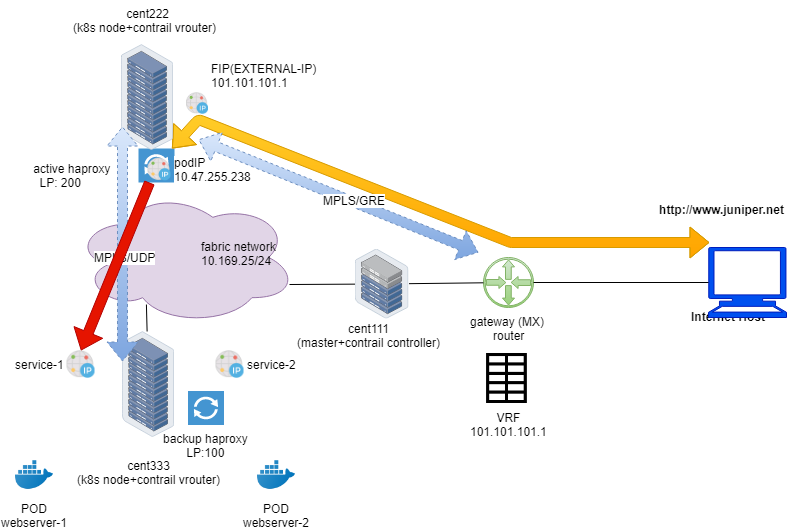

The diagram above was exported from draw.io. Its source (the exported page's mxGraphModel, read from the mxfile embedded in the PNG):
<mxGraphModel dx="1086" dy="808" grid="0" gridSize="10" guides="1" tooltips="1" connect="1" arrows="1" fold="1" page="1" pageScale="1" pageWidth="850" pageHeight="1100" math="0" shadow="0">
  <root>
    <mxCell id="0" />
    <mxCell id="1" parent="0" />
    <mxCell id="e__MUlLGBvlA4DhL3gng-3" value="" style="pointerEvents=1;shadow=0;dashed=0;html=1;strokeColor=none;fillColor=#4495D1;labelPosition=left;verticalLabelPosition=middle;verticalAlign=middle;align=right;outlineConnect=0;shape=mxgraph.veeam.2d.proxy;" parent="1" vertex="1">
      <mxGeometry x="180" y="261" width="36" height="34" as="geometry" />
    </mxCell>
    <mxCell id="9k2xtpESZ65avn1hHL7i-23" value="" style="shape=flexArrow;endArrow=classic;startArrow=classic;html=1;entryX=0.007;entryY=0.007;entryDx=0;entryDy=0;entryPerimeter=0;fillColor=#ffcd28;strokeColor=#d79b00;gradientColor=#ffa500;" parent="1" source="e__MUlLGBvlA4DhL3gng-3" edge="1">
      <mxGeometry width="50" height="50" relative="1" as="geometry">
        <mxPoint x="291" y="298" as="sourcePoint" />
        <mxPoint x="751" y="355" as="targetPoint" />
        <Array as="points">
          <mxPoint x="240" y="232" />
          <mxPoint x="552" y="355" />
        </Array>
      </mxGeometry>
    </mxCell>
    <mxCell id="9k2xtpESZ65avn1hHL7i-32" value="&lt;b&gt;Internet Host&lt;/b&gt;" style="text;html=1;resizable=0;points=[];align=center;verticalAlign=middle;labelBackgroundColor=#ffffff;" parent="9k2xtpESZ65avn1hHL7i-23" vertex="1" connectable="0">
      <mxGeometry x="0.0321" relative="1" as="geometry">
        <mxPoint x="290.5" y="102.5" as="offset" />
      </mxGeometry>
    </mxCell>
    <mxCell id="gQnJoHiMiWPMPtWeIOAv-3" value="" style="ellipse;shape=cloud;whiteSpace=wrap;html=1;fillColor=#e1d5e7;strokeColor=#9673a6;" parent="1" vertex="1">
      <mxGeometry x="115" y="303" width="223" height="134" as="geometry" />
    </mxCell>
    <mxCell id="-Na_7adEjbLxVE4Qm1Qa-9" value="podIP&lt;br&gt;10.47.255.238" style="shape=image;html=1;verticalAlign=middle;verticalLabelPosition=middle;labelBackgroundColor=#ffffff;imageAspect=0;aspect=fixed;image=https://cdn2.iconfinder.com/data/icons/whcompare-servers-web-hosting/50/dedicated-ip-address-128.png;labelPosition=right;align=left;" parent="1" vertex="1">
      <mxGeometry x="189.5" y="270.5" width="23" height="23" as="geometry" />
    </mxCell>
    <mxCell id="9k2xtpESZ65avn1hHL7i-1" value="" style="points=[];aspect=fixed;html=1;align=center;shadow=0;dashed=0;image;image=img/lib/allied_telesis/storage/Datacenter_Server_Rack.svg;labelPosition=center;verticalLabelPosition=top;verticalAlign=bottom;" parent="1" vertex="1">
      <mxGeometry x="163" y="157" width="52" height="106" as="geometry" />
    </mxCell>
    <mxCell id="9k2xtpESZ65avn1hHL7i-2" value="gateway (MX) &lt;br&gt;router" style="pointerEvents=1;shadow=0;dashed=0;html=1;strokeColor=#82b366;fillColor=#d5e8d4;aspect=fixed;labelPosition=center;verticalLabelPosition=bottom;verticalAlign=top;align=center;outlineConnect=0;shape=mxgraph.vvd.physical_upstream_router;gradientColor=#97d077;" parent="1" vertex="1">
      <mxGeometry x="525" y="370" width="50" height="50" as="geometry" />
    </mxCell>
    <mxCell id="9k2xtpESZ65avn1hHL7i-4" value="" style="shape=mxgraph.signs.tech.computer;html=1;fillColor=#0050ef;strokeColor=#001DBC;verticalLabelPosition=bottom;verticalAlign=top;align=center;fontColor=#ffffff;" parent="1" vertex="1">
      <mxGeometry x="750" y="360" width="78" height="70" as="geometry" />
    </mxCell>
    <mxCell id="9k2xtpESZ65avn1hHL7i-8" value="VRF&lt;br&gt;101.101.101.1&lt;br&gt;" style="shape=image;html=1;verticalAlign=top;verticalLabelPosition=bottom;labelBackgroundColor=#ffffff;imageAspect=0;aspect=fixed;image=https://cdn2.iconfinder.com/data/icons/freecns-cumulus/16/519904-098_Spreadsheet-128.png" parent="1" vertex="1">
      <mxGeometry x="525" y="466" width="50" height="50" as="geometry" />
    </mxCell>
    <mxCell id="9k2xtpESZ65avn1hHL7i-9" value="" style="points=[];aspect=fixed;html=1;align=center;shadow=0;dashed=0;image;image=img/lib/allied_telesis/storage/Datacenter_Server_Half_Rack_ToR.svg;" parent="1" vertex="1">
      <mxGeometry x="396.5" y="361.5" width="54" height="70" as="geometry" />
    </mxCell>
    <mxCell id="9k2xtpESZ65avn1hHL7i-11" style="edgeStyle=none;rounded=0;orthogonalLoop=1;jettySize=auto;html=1;endArrow=none;endFill=0;" parent="1" source="9k2xtpESZ65avn1hHL7i-9" target="9k2xtpESZ65avn1hHL7i-2" edge="1">
      <mxGeometry relative="1" as="geometry">
        <mxPoint x="211" y="407.2222222222222" as="sourcePoint" />
        <mxPoint x="333.5" y="408.2692307692307" as="targetPoint" />
      </mxGeometry>
    </mxCell>
    <mxCell id="9k2xtpESZ65avn1hHL7i-12" style="edgeStyle=none;rounded=0;orthogonalLoop=1;jettySize=auto;html=1;endArrow=none;endFill=0;entryX=0;entryY=0.5;entryDx=0;entryDy=0;entryPerimeter=0;" parent="1" source="9k2xtpESZ65avn1hHL7i-2" target="9k2xtpESZ65avn1hHL7i-4" edge="1">
      <mxGeometry relative="1" as="geometry">
        <mxPoint x="387.5" y="408.02631578947364" as="sourcePoint" />
        <mxPoint x="780" y="405" as="targetPoint" />
      </mxGeometry>
    </mxCell>
    <mxCell id="9k2xtpESZ65avn1hHL7i-18" value="service-1" style="shape=image;html=1;verticalAlign=middle;verticalLabelPosition=middle;labelBackgroundColor=#ffffff;imageAspect=0;aspect=fixed;image=https://cdn2.iconfinder.com/data/icons/whcompare-servers-web-hosting/50/dedicated-ip-address-128.png;labelPosition=left;align=right;" parent="1" vertex="1">
      <mxGeometry x="108.5" y="463" width="28" height="28" as="geometry" />
    </mxCell>
    <mxCell id="9k2xtpESZ65avn1hHL7i-21" value="&lt;br&gt;cent333&lt;br&gt;(k8s node+contrail vrouter)" style="points=[];aspect=fixed;html=1;align=center;shadow=0;dashed=0;image;image=img/lib/allied_telesis/storage/Datacenter_Server_Rack.svg;" parent="1" vertex="1">
      <mxGeometry x="164" y="444" width="52" height="106" as="geometry" />
    </mxCell>
    <mxCell id="9k2xtpESZ65avn1hHL7i-24" value="POD&lt;br&gt;webserver-1" style="shape=image;html=1;verticalAlign=top;verticalLabelPosition=bottom;labelBackgroundColor=#ffffff;imageAspect=0;aspect=fixed;image=https://cdn3.iconfinder.com/data/icons/social-media-2169/24/social_media_social_media_logo_docker-128.png" parent="1" vertex="1">
      <mxGeometry x="57" y="568.5" width="38" height="38" as="geometry" />
    </mxCell>
    <mxCell id="9k2xtpESZ65avn1hHL7i-29" value="POD&lt;br&gt;webserver-2&lt;br&gt;" style="shape=image;html=1;verticalAlign=top;verticalLabelPosition=bottom;labelBackgroundColor=#ffffff;imageAspect=0;aspect=fixed;image=https://cdn3.iconfinder.com/data/icons/social-media-2169/24/social_media_social_media_logo_docker-128.png" parent="1" vertex="1">
      <mxGeometry x="299" y="568.5" width="38" height="38" as="geometry" />
    </mxCell>
    <mxCell id="9k2xtpESZ65avn1hHL7i-35" value="cent111&lt;br&gt;(master+contrail controller)&lt;br&gt;" style="text;html=1;strokeColor=none;fillColor=none;align=center;verticalAlign=middle;whiteSpace=wrap;rounded=0;" parent="1" vertex="1">
      <mxGeometry x="299" y="437.5" width="221" height="20" as="geometry" />
    </mxCell>
    <mxCell id="9k2xtpESZ65avn1hHL7i-37" value="&lt;b&gt;http://www.juniper.net&lt;br&gt;&lt;/b&gt;" style="text;html=1;strokeColor=none;fillColor=none;align=center;verticalAlign=middle;whiteSpace=wrap;rounded=0;" parent="1" vertex="1">
      <mxGeometry x="677" y="312" width="173" height="20" as="geometry" />
    </mxCell>
    <mxCell id="e__MUlLGBvlA4DhL3gng-4" value="backup haproxy&lt;br&gt;LP:100" style="pointerEvents=1;shadow=0;dashed=0;html=1;strokeColor=none;fillColor=#4495D1;labelPosition=center;verticalLabelPosition=bottom;verticalAlign=top;align=center;outlineConnect=0;shape=mxgraph.veeam.2d.proxy;" parent="1" vertex="1">
      <mxGeometry x="229.5" y="503.5" width="36" height="34" as="geometry" />
    </mxCell>
    <mxCell id="e__MUlLGBvlA4DhL3gng-14" value="service-2" style="shape=image;html=1;verticalAlign=middle;verticalLabelPosition=middle;labelBackgroundColor=#ffffff;imageAspect=0;aspect=fixed;image=https://cdn2.iconfinder.com/data/icons/whcompare-servers-web-hosting/50/dedicated-ip-address-128.png;labelPosition=right;align=left;" parent="1" vertex="1">
      <mxGeometry x="257.5" y="463" width="28" height="28" as="geometry" />
    </mxCell>
    <mxCell id="e__MUlLGBvlA4DhL3gng-19" value="&amp;nbsp; &amp;nbsp; &amp;nbsp; &amp;nbsp; &amp;nbsp; &amp;nbsp; &amp;nbsp; &amp;nbsp; cent222&lt;br&gt;(k8s node+contrail vrouter)" style="text;html=1;" parent="1" vertex="1">
      <mxGeometry x="113" y="113" width="206" height="28" as="geometry" />
    </mxCell>
    <mxCell id="Fep2wGqH7ozJqpYcvtIp-8" value="&lt;span style=&quot;text-align: right ; white-space: normal&quot;&gt;active haproxy &lt;br&gt;LP: 200&amp;nbsp; &amp;nbsp; &amp;nbsp; &amp;nbsp;&amp;nbsp;&lt;/span&gt;" style="text;html=1;strokeColor=none;fillColor=none;align=center;verticalAlign=middle;whiteSpace=wrap;rounded=0;" parent="1" vertex="1">
      <mxGeometry x="42.5" y="278" width="145" height="20" as="geometry" />
    </mxCell>
    <mxCell id="Fep2wGqH7ozJqpYcvtIp-10" value="" style="shape=flexArrow;endArrow=classic;startArrow=classic;html=1;fillColor=#dae8fc;strokeColor=#6c8ebf;dashed=1;entryX=0;entryY=0.283;entryDx=0;entryDy=0;entryPerimeter=0;exitX=0.019;exitY=0.774;exitDx=0;exitDy=0;exitPerimeter=0;gradientColor=#7ea6e0;" parent="1" source="9k2xtpESZ65avn1hHL7i-1" target="9k2xtpESZ65avn1hHL7i-21" edge="1">
      <mxGeometry width="50" height="50" relative="1" as="geometry">
        <mxPoint x="133" y="240" as="sourcePoint" />
        <mxPoint x="661" y="205" as="targetPoint" />
      </mxGeometry>
    </mxCell>
    <mxCell id="Fep2wGqH7ozJqpYcvtIp-11" value="MPLS/UDP" style="text;html=1;resizable=0;points=[];align=center;verticalAlign=middle;labelBackgroundColor=#ffffff;" parent="Fep2wGqH7ozJqpYcvtIp-10" vertex="1" connectable="0">
      <mxGeometry x="0.1062" y="2" relative="1" as="geometry">
        <mxPoint as="offset" />
      </mxGeometry>
    </mxCell>
    <mxCell id="Fep2wGqH7ozJqpYcvtIp-12" value="fabric network &lt;br&gt;10.169.25/24" style="text;html=1;" parent="1" vertex="1">
      <mxGeometry x="241" y="346" width="98" height="45" as="geometry" />
    </mxCell>
    <mxCell id="Fep2wGqH7ozJqpYcvtIp-13" style="edgeStyle=none;rounded=0;orthogonalLoop=1;jettySize=auto;html=1;endArrow=none;endFill=0;" parent="1" target="9k2xtpESZ65avn1hHL7i-9" edge="1">
      <mxGeometry relative="1" as="geometry">
        <mxPoint x="331" y="397" as="sourcePoint" />
        <mxPoint x="434" y="353.296442687747" as="targetPoint" />
      </mxGeometry>
    </mxCell>
    <mxCell id="Fep2wGqH7ozJqpYcvtIp-15" value="" style="endArrow=none;html=1;entryX=0.327;entryY=0.851;entryDx=0;entryDy=0;entryPerimeter=0;" parent="1" source="9k2xtpESZ65avn1hHL7i-21" target="gQnJoHiMiWPMPtWeIOAv-3" edge="1">
      <mxGeometry width="50" height="50" relative="1" as="geometry">
        <mxPoint x="10" y="711" as="sourcePoint" />
        <mxPoint x="60" y="661" as="targetPoint" />
      </mxGeometry>
    </mxCell>
    <mxCell id="-Na_7adEjbLxVE4Qm1Qa-10" value="FIP(EXTERNAL-IP)&lt;br&gt;101.101.101.1" style="shape=image;html=1;verticalAlign=bottom;verticalLabelPosition=top;labelBackgroundColor=#ffffff;imageAspect=0;aspect=fixed;image=https://cdn2.iconfinder.com/data/icons/whcompare-servers-web-hosting/50/dedicated-ip-address-128.png;labelPosition=right;align=left;" parent="1" vertex="1">
      <mxGeometry x="228" y="205" width="22" height="22" as="geometry" />
    </mxCell>
    <mxCell id="T635f4CmrcwzdL3k1iYU-1" value="" style="shape=flexArrow;endArrow=classic;html=1;fillColor=#e51400;strokeColor=#B20000;entryX=0.5;entryY=0;entryDx=0;entryDy=0;" parent="1" source="e__MUlLGBvlA4DhL3gng-3" target="9k2xtpESZ65avn1hHL7i-18" edge="1">
      <mxGeometry width="50" height="50" relative="1" as="geometry">
        <mxPoint x="102" y="227" as="sourcePoint" />
        <mxPoint x="64" y="270.5" as="targetPoint" />
      </mxGeometry>
    </mxCell>
    <mxCell id="T635f4CmrcwzdL3k1iYU-3" value="" style="shape=flexArrow;endArrow=classic;startArrow=classic;html=1;fillColor=#dae8fc;strokeColor=#6c8ebf;dashed=1;gradientColor=#7ea6e0;" parent="1" edge="1">
      <mxGeometry width="50" height="50" relative="1" as="geometry">
        <mxPoint x="240" y="252" as="sourcePoint" />
        <mxPoint x="520" y="365" as="targetPoint" />
      </mxGeometry>
    </mxCell>
    <mxCell id="T635f4CmrcwzdL3k1iYU-4" value="MPLS/GRE" style="text;html=1;resizable=0;points=[];align=center;verticalAlign=middle;labelBackgroundColor=#ffffff;" parent="T635f4CmrcwzdL3k1iYU-3" vertex="1" connectable="0">
      <mxGeometry x="0.1062" y="2" relative="1" as="geometry">
        <mxPoint as="offset" />
      </mxGeometry>
    </mxCell>
  </root>
</mxGraphModel>